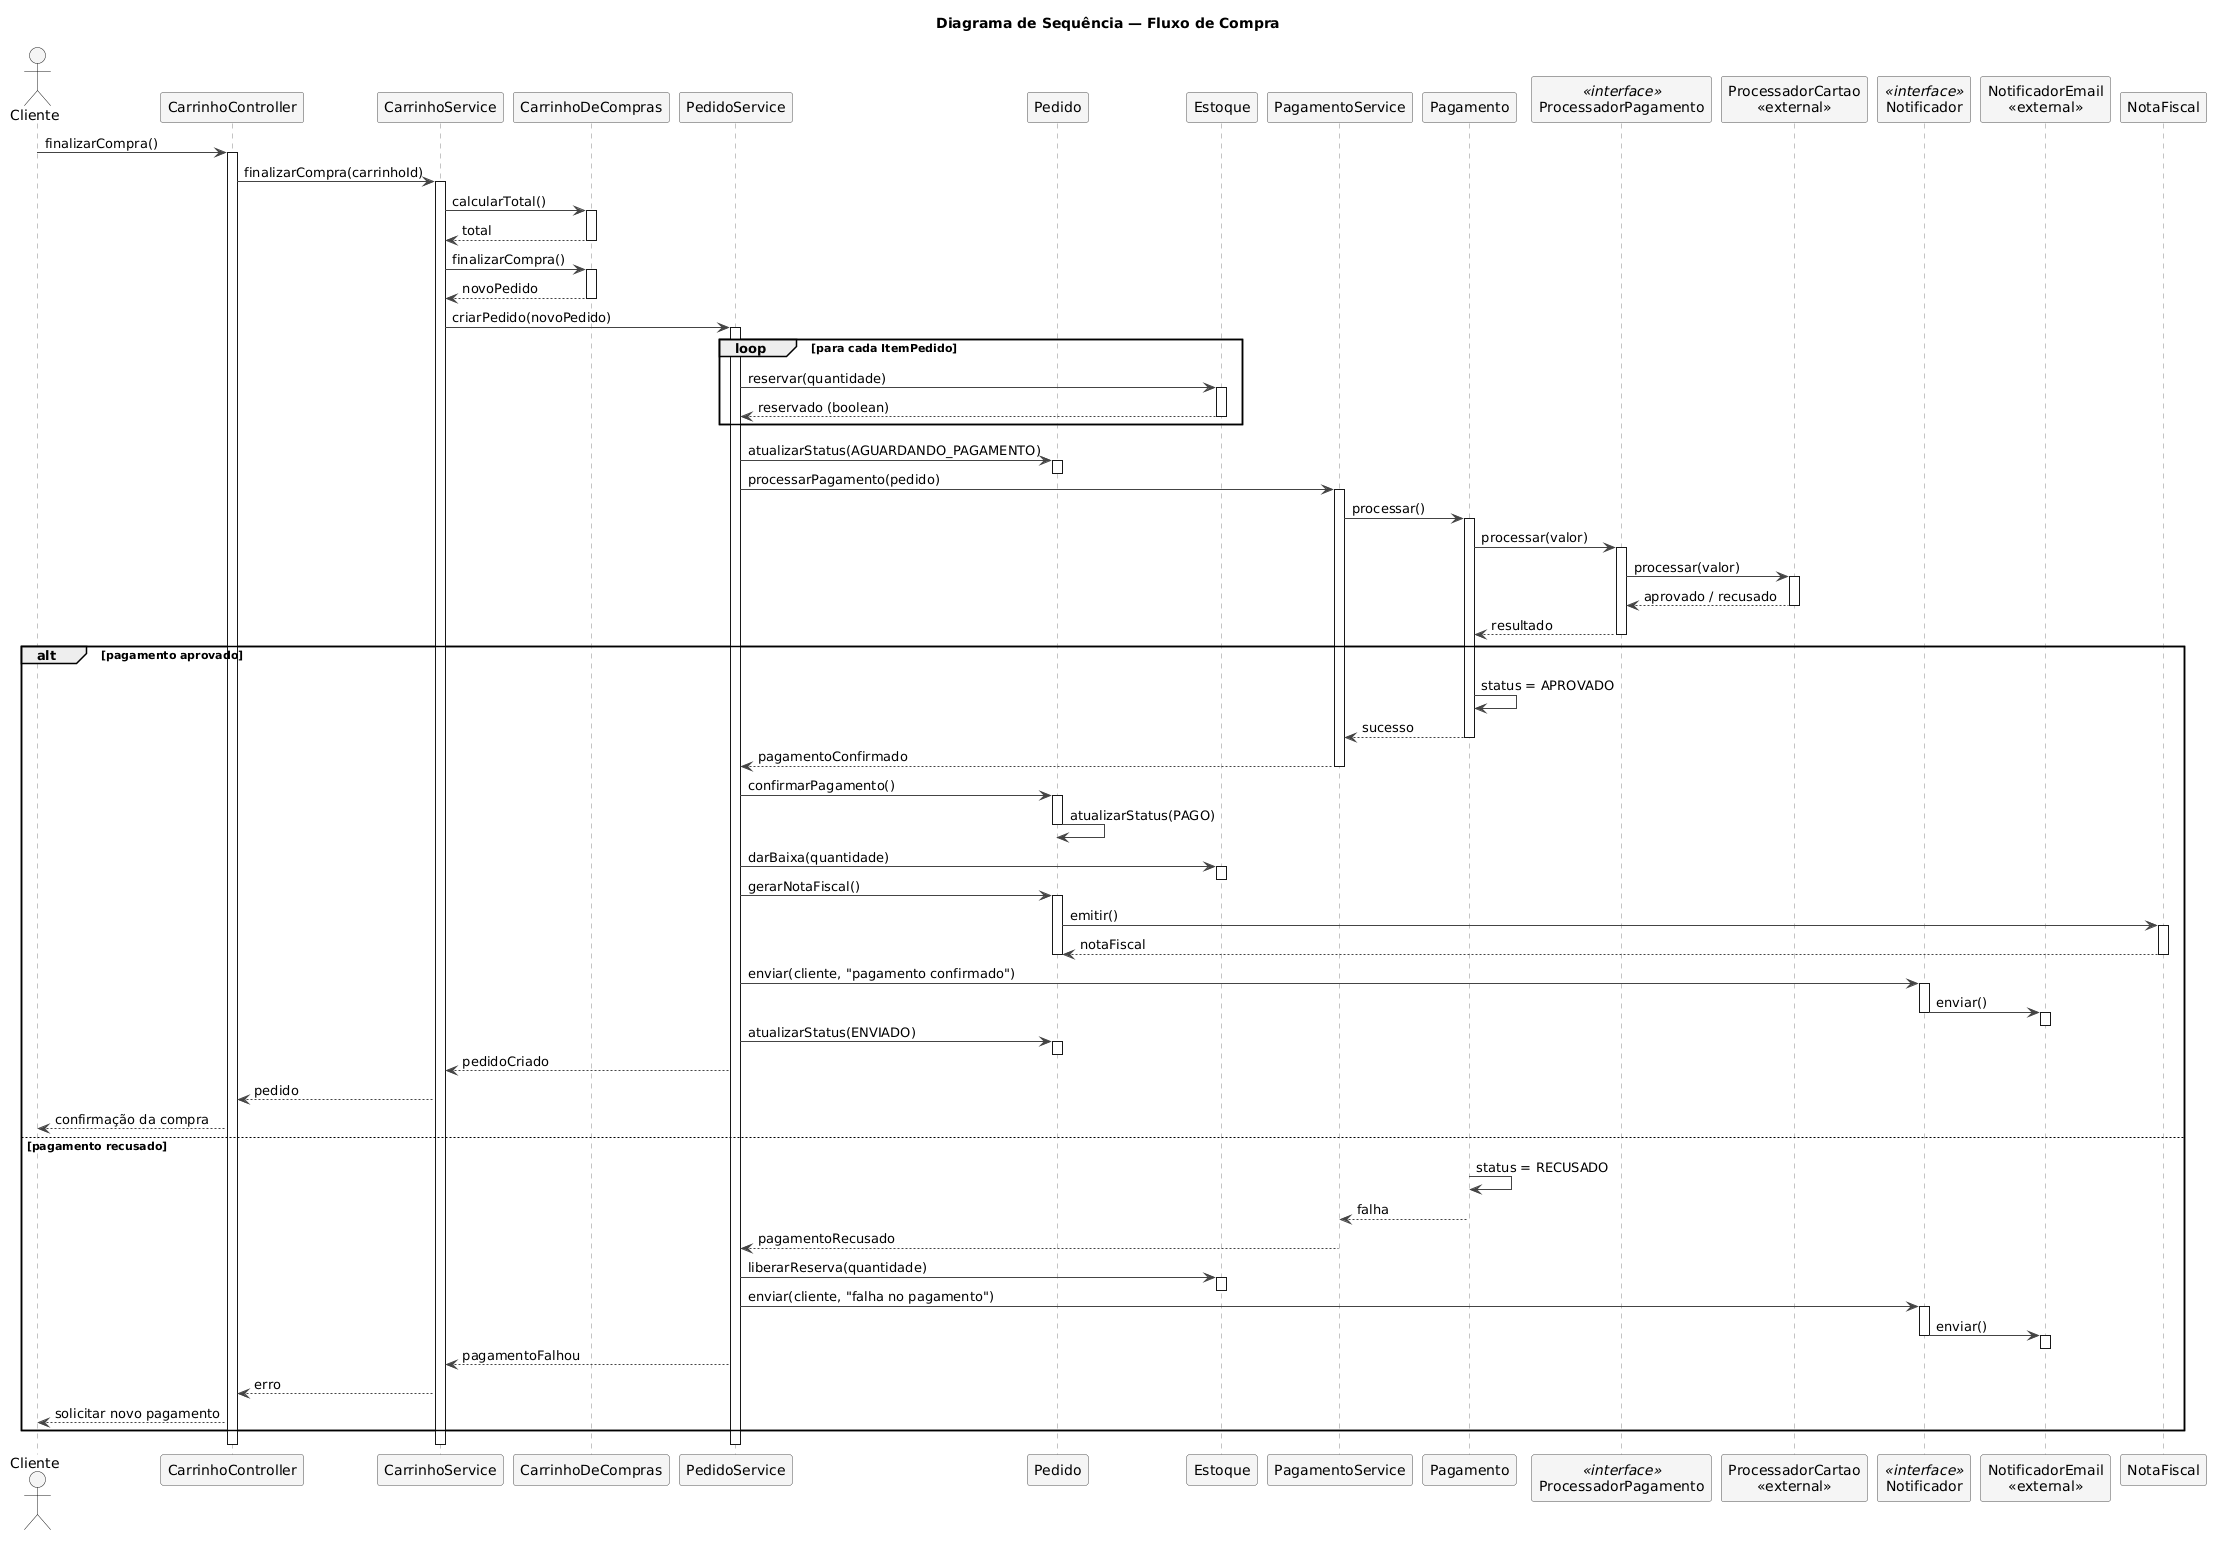

The diagram above was rendered by PlantUML. Its source (embedded in the PNG):
@startuml
skinparam shadowing false
skinparam sequence {
    ArrowColor #444444
    LifeLineBorderColor #888888
    ParticipantBorderColor #555555
    ParticipantBackgroundColor #F5F5F5
    ActorBackgroundColor #F5F5F5
}

title Diagrama de Sequência — Fluxo de Compra

actor Cliente
participant "CarrinhoController" as CarrinhoCtrl
participant "CarrinhoService" as CarrinhoSvc
participant "CarrinhoDeCompras" as Carrinho
participant "PedidoService" as PedidoSvc
participant "Pedido" as Pedido
participant "Estoque" as Estoque
participant "PagamentoService" as PagamentoSvc
participant "Pagamento" as Pagamento
participant "ProcessadorPagamento" as Processador <<interface>>
participant "ProcessadorCartao\n<<external>>" as Cartao
participant "Notificador" as Notif <<interface>>
participant "NotificadorEmail\n<<external>>" as Email
participant "NotaFiscal" as NF

Cliente -> CarrinhoCtrl : finalizarCompra()
activate CarrinhoCtrl

CarrinhoCtrl -> CarrinhoSvc : finalizarCompra(carrinhoId)
activate CarrinhoSvc

CarrinhoSvc -> Carrinho : calcularTotal()
activate Carrinho
Carrinho --> CarrinhoSvc : total
deactivate Carrinho

CarrinhoSvc -> Carrinho : finalizarCompra()
activate Carrinho
Carrinho --> CarrinhoSvc : novoPedido
deactivate Carrinho

CarrinhoSvc -> PedidoSvc : criarPedido(novoPedido)
activate PedidoSvc

loop para cada ItemPedido
    PedidoSvc -> Estoque : reservar(quantidade)
    activate Estoque
    Estoque --> PedidoSvc : reservado (boolean)
    deactivate Estoque
end

PedidoSvc -> Pedido : atualizarStatus(AGUARDANDO_PAGAMENTO)
activate Pedido
deactivate Pedido

PedidoSvc -> PagamentoSvc : processarPagamento(pedido)
activate PagamentoSvc

PagamentoSvc -> Pagamento : processar()
activate Pagamento

Pagamento -> Processador : processar(valor)
activate Processador
Processador -> Cartao : processar(valor)
activate Cartao
Cartao --> Processador : aprovado / recusado
deactivate Cartao
Processador --> Pagamento : resultado
deactivate Processador

alt pagamento aprovado

    Pagamento -> Pagamento : status = APROVADO
    Pagamento --> PagamentoSvc : sucesso
    deactivate Pagamento
    PagamentoSvc --> PedidoSvc : pagamentoConfirmado
    deactivate PagamentoSvc

    PedidoSvc -> Pedido : confirmarPagamento()
    activate Pedido
    Pedido -> Pedido : atualizarStatus(PAGO)
    deactivate Pedido

    PedidoSvc -> Estoque : darBaixa(quantidade)
    activate Estoque
    deactivate Estoque

    PedidoSvc -> Pedido : gerarNotaFiscal()
    activate Pedido
    Pedido -> NF : emitir()
    activate NF
    NF --> Pedido : notaFiscal
    deactivate NF
    deactivate Pedido

    PedidoSvc -> Notif : enviar(cliente, "pagamento confirmado")
    activate Notif
    Notif -> Email : enviar()
    activate Email
    deactivate Email
    deactivate Notif

    PedidoSvc -> Pedido : atualizarStatus(ENVIADO)
    activate Pedido
    deactivate Pedido

    PedidoSvc --> CarrinhoSvc : pedidoCriado
    CarrinhoSvc --> CarrinhoCtrl : pedido
    CarrinhoCtrl --> Cliente : confirmação da compra

else pagamento recusado

    Pagamento -> Pagamento : status = RECUSADO
    Pagamento --> PagamentoSvc : falha
    deactivate Pagamento
    PagamentoSvc --> PedidoSvc : pagamentoRecusado
    deactivate PagamentoSvc

    PedidoSvc -> Estoque : liberarReserva(quantidade)
    activate Estoque
    deactivate Estoque

    PedidoSvc -> Notif : enviar(cliente, "falha no pagamento")
    activate Notif
    Notif -> Email : enviar()
    activate Email
    deactivate Email
    deactivate Notif

    PedidoSvc --> CarrinhoSvc : pagamentoFalhou
    CarrinhoSvc --> CarrinhoCtrl : erro
    CarrinhoCtrl --> Cliente : solicitar novo pagamento

end

deactivate PedidoSvc
deactivate CarrinhoSvc
deactivate CarrinhoCtrl
@enduml